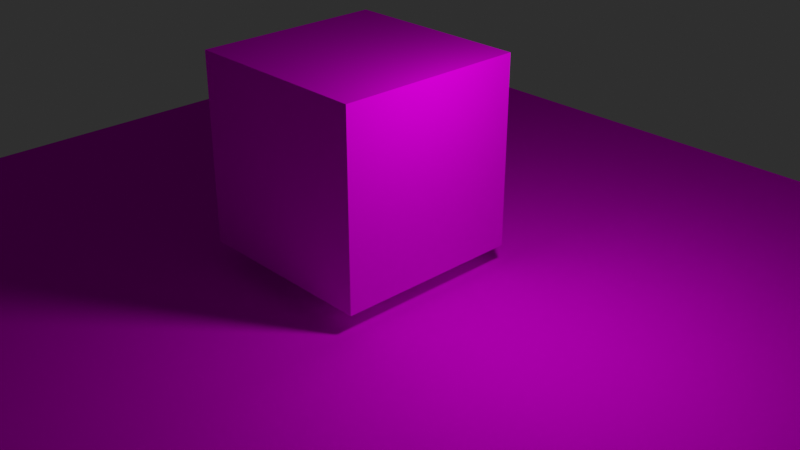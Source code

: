 # Source: startup.blend  (saved by Blender 2.80.53; exported with 4.5.12 LTS)
import bpy
from mathutils import Matrix  # noqa: F401  (used for matrix-valued properties, if any)

bpy.ops.wm.read_factory_settings(use_empty=True)
scene = bpy.context.scene
scene.name = 'Scene'

# ---- collections
col_collection_1 = bpy.data.collections.new('Collection 1'); scene.collection.children.link(col_collection_1)
col_texturepreview = bpy.data.collections.new('TexturePreview'); col_collection_1.children.link(col_texturepreview)

# ---- images (referenced by path relative to the original .blend; pixels are not part of the script)
import os
ASSET_DIR = os.environ.get("B2B_ASSET_DIR", "")  # directory of the original .blend (textures are referenced by path, not embedded)
HERE = os.path.dirname(os.path.abspath(__file__))  # packed textures are extracted next to this script under _unpacked/

def load_image(name, relpath, width, height, colorspace="sRGB"):
    """Load a texture the original file referenced (path relative to the .blend, or extracted next to this script)."""
    p = next((c for c in (os.path.join(HERE, relpath), os.path.join(ASSET_DIR, relpath)) if relpath and os.path.exists(c)), "")
    if p:
        img = bpy.data.images.load(p, check_existing=True)
        img.name = name
    else:  # same state as the original file: an image datablock whose file is absent (Cycles renders it pink)
        img = bpy.data.images.new(name, width, height)
        img.source = "FILE"
        img.filepath = "//" + (relpath or name)
    img.colorspace_settings.name = colorspace
    return img
img_untitled_001 = load_image('Untitled.001', '', 1024, 1024, 'sRGB')

# ---- materials (node trees are filled in below, after node groups)
mat_texture_generate = bpy.data.materials.new('texture_generate')
mat_texture_generate.displacement_method = 'DISPLACEMENT'
mat_texture_generate.alpha_threshold = 0.0
mat_texture_generate.diffuse_color = (0.6963, 0.753, 0.8, 1.0)
mat_texture_generate.roughness = 0.5
mat_texture_generate.line_color = (0.0, 0.0, 0.0, 1.0)

# ---- material node trees
mat_texture_generate.use_nodes = True; mat_texture_generate.node_tree.nodes.clear()
_N = mat_texture_generate.node_tree.nodes; _L = mat_texture_generate.node_tree.links
n0 = _N.new('ShaderNodeSeparateColor'); n0.name = 'Separate HSV'; n0.location = (-311, 210)
n1 = _N.new('ShaderNodeTexCoord'); n1.name = 'Texture Coordinate'; n1.location = (-1151, 277)
n2 = _N.new('ShaderNodeMapping'); n2.name = 'Mapping'; n2.location = (-964, 300)
n2.vector_type = 'TEXTURE'
n2.inputs[3].default_value = (0.5, 0.5, 0.5)
n3 = _N.new('ShaderNodeBrightContrast'); n3.name = 'Bright/Contrast'; n3.location = (-14, 63)
n4 = _N.new('ShaderNodeBump'); n4.name = 'Bump'; n4.location = (156, 82)
n4.inputs[0].default_value = 0.2455
n4.inputs[1].default_value = 0.1
n4.inputs[2].default_value = 1.0
n5 = _N.new('ShaderNodeMath'); n5.name = 'Math.001'; n5.location = (-2, 117)
n5.hide = True
n5.operation = 'MULTIPLY'
n5.inputs[1].default_value = 0.6
n6 = _N.new('ShaderNodeMath'); n6.name = 'Math'; n6.location = (1, 286)
n6.operation = 'MULTIPLY'
n6.inputs[1].default_value = 0.0
n7 = _N.new('ShaderNodeTexImage'); n7.name = 'Image Texture'; n7.location = (-601, 284)
n7.image = img_untitled_001
n8 = _N.new('ShaderNodeBsdfPrincipled'); n8.name = 'Principled BSDF'; n8.location = (443, 427)
n8.distribution = 'GGX'
n8.subsurface_method = 'BURLEY'
n8.inputs[3].default_value = 1.45
n9 = _N.new('ShaderNodeOutputMaterial'); n9.name = 'Material Output.001'; n9.location = (863, 210)
n10 = _N.new('ShaderNodeMath'); n10.name = 'Math.002'; n10.location = (3, 477)
n10.operation = 'MULTIPLY'
n10.inputs[1].default_value = 1.0
_L.new(n7.outputs[0], n0.inputs[0])
_L.new(n4.outputs[0], n8.inputs[5])
_L.new(n5.outputs[0], n8.inputs[2])
_L.new(n7.outputs[0], n8.inputs[0])
_L.new(n0.outputs[1], n3.inputs[0])
_L.new(n3.outputs[0], n4.inputs[3])
_L.new(n0.outputs[1], n6.inputs[0])
_L.new(n0.outputs[1], n10.inputs[0])
_L.new(n0.outputs[1], n5.inputs[0])
_L.new(n8.outputs[0], n9.inputs[0])
_L.new(n1.outputs[2], n2.inputs[0])
_L.new(n2.outputs[0], n7.inputs[0])
_L.new(n6.outputs[0], n8.inputs[13])
n9.is_active_output = True

# ---- world
world_world = bpy.data.worlds.new('World'); scene.world = world_world
world_world.use_nodes = True; world_world.node_tree.nodes.clear()
_N = world_world.node_tree.nodes; _L = world_world.node_tree.links
n0 = _N.new('ShaderNodeOutputWorld'); n0.name = 'World Output'; n0.location = (300, 300)
n1 = _N.new('ShaderNodeBackground'); n1.name = 'Background'; n1.location = (10, 300)
n1.inputs[0].default_value = (0.05088, 0.05088, 0.05088, 1.0)
n1.inputs[1].default_value = 0.5
_L.new(n1.outputs[0], n0.inputs[0])
n0.is_active_output = True
world_world.color = (0.05088, 0.05088, 0.05088)
world_world.use_sun_shadow = False
world_world.sun_shadow_jitter_overblur = 0.0

# ---- cameras
cam_camera = bpy.data.cameras.new('Camera')
cam_camera.clip_end = 100.0
cam_camera.ortho_scale = 7.314
cam_camera.dof.focus_distance = 0.0

# ---- lights
light_point = bpy.data.lights.new('Point', 'POINT')
light_point.transmission_factor = 0.0
light_point.energy = 100.0
light_point.shadow_buffer_clip_start = 0.5
light_point.shadow_soft_size = 0.2
light_point.shadow_maximum_resolution = 0.006
light_point.use_absolute_resolution = True

# ---- meshes
me_cube = bpy.data.meshes.new('Cube')
me_cube.from_pydata([(1.0, 1.0, 1.0), (1.0, 1.0, -1.0), (1.0, -1.0, 1.0), (1.0, -1.0, -1.0), (-1.0, 1.0, 1.0), (-1.0, 1.0, -1.0), (-1.0, -1.0, 1.0), (-1.0, -1.0, -1.0)], [], [(0, 4, 6, 2), (3, 2, 6, 7), (7, 6, 4, 5), (5, 1, 3, 7), (1, 0, 2, 3), (5, 4, 0, 1)])
_uv = me_cube.uv_layers.new(name='UVMap')
_uv.uv.foreach_set('vector', [0.375, 0.0, 0.625, 0.0, 0.625, 0.25, 0.375, 0.25, 0.375, 0.25, 0.625, 0.25, 0.625, 0.5, 0.375, 0.5, 0.375, 0.5, 0.625, 0.5, 0.625, 0.75, 0.375, 0.75, 0.375, 0.75, 0.625, 0.75, 0.625, 1.0, 0.375, 1.0, 0.125, 0.5, 0.375, 0.5, 0.375, 0.75, 0.125, 0.75, 0.625, 0.5, 0.875, 0.5, 0.875, 0.75, 0.625, 0.75])
me_cube.materials.append(mat_texture_generate)
me_cube.use_remesh_preserve_volume = False
me_cube.use_remesh_preserve_attributes = False
me_cube.use_mirror_vertex_groups = False
me_cube.update()
me_plane_001 = bpy.data.meshes.new('Plane.001')
me_plane_001.from_pydata([(-1.0, -1.0, 0.0), (1.0, -1.0, 0.0), (-1.0, 1.0, 0.0), (1.0, 1.0, 0.0)], [], [(0, 1, 3, 2)])
_uv = me_plane_001.uv_layers.new(name='UVMap')
_uv.uv.foreach_set('vector', [0.0, 0.0, 1.0, 0.0, 1.0, 1.0, 0.0, 1.0])
me_plane_001.materials.append(mat_texture_generate)
me_plane_001.use_remesh_preserve_volume = False
me_plane_001.use_remesh_preserve_attributes = False
me_plane_001.use_mirror_vertex_groups = False
me_plane_001.update()

# ---- objects
ob_camera = bpy.data.objects.new('Camera', cam_camera)
ob_cube = bpy.data.objects.new('Cube', me_cube)
ob_point = bpy.data.objects.new('Point', light_point)
ob_empty = bpy.data.objects.new('Empty', None)
ob_plane = bpy.data.objects.new('Plane', me_plane_001)

# ---- transforms, parenting, visibility, modifiers, constraints
ob_camera.location = (7.481, -6.508, 5.344)
ob_camera.rotation_euler = (1.109, 0.0, 0.8149)
ob_camera.lock_rotations_4d = False
ob_camera.empty_display_type = 'ARROWS'
ob_camera.color = (0.0, 0.0, 0.0, 0.0)
ob_camera.display_type = 'WIRE'
ob_camera.lineart.crease_threshold = 0.0
ob_cube.location = (0.0, 0.0, 1.209)
ob_cube.lock_rotations_4d = False
ob_cube.empty_display_type = 'ARROWS'
ob_cube.lineart.crease_threshold = 0.0
_m = ob_cube.modifiers.new('Subdivision', 'SUBSURF')
_m.show_render = False
_m.uv_smooth = 'PRESERVE_CORNERS'
_m.subdivision_type = 'SIMPLE'
_m.levels = 5
_m.render_levels = 5
_m.show_only_control_edges = False
ob_point.parent = ob_empty
ob_point.matrix_parent_inverse = Matrix(((1.0, 0.0, 0.0, -0.0), (0.0, -4.371e-08, 1.0, 0.0), (0.0, -1.0, -4.371e-08, 0.0), (-0.0, 0.0, -0.0, 1.0)))
ob_point.location = (1.009, 0.0, 0.0)
ob_point.lineart.crease_threshold = 0.0
ob_empty.location = (0.0, 0.0, 2.823)
ob_empty.rotation_euler = (1.571, 0.0, 6.283)
ob_empty.scale = (2.305, 2.305, 2.305)
ob_empty.empty_display_type = 'CIRCLE'
ob_empty.lineart.crease_threshold = 0.0
ob_plane.location = (0.0, 0.0, 0.0)
ob_plane.scale = (5.05, 5.05, 5.05)
ob_plane.lineart.crease_threshold = 0.0
_m = ob_plane.modifiers.new('Subdivision', 'SUBSURF')
_m.uv_smooth = 'PRESERVE_CORNERS'
_m.subdivision_type = 'SIMPLE'
_m.levels = 5
_m.render_levels = 6
_m.show_only_control_edges = False

# ---- collection membership
col_collection_1.objects.link(ob_camera)
col_texturepreview.objects.link(ob_cube)
col_texturepreview.objects.link(ob_point)
col_texturepreview.objects.link(ob_empty)
col_texturepreview.objects.link(ob_plane)

# ---- scene / render settings (as saved in the file)
scene.camera = ob_camera
scene.frame_start = 1; scene.frame_end = 250; scene.frame_set(240)
scene.render.engine = 'CYCLES'
scene.cycles.use_denoising = False
scene.cycles.samples = 128
scene.cycles.sampling_pattern = 'TABULATED_SOBOL'
scene.cycles.use_adaptive_sampling = False
scene.cycles.use_light_tree = False
scene.view_settings.view_transform = 'Filmic'
bpy.context.view_layer.update()
